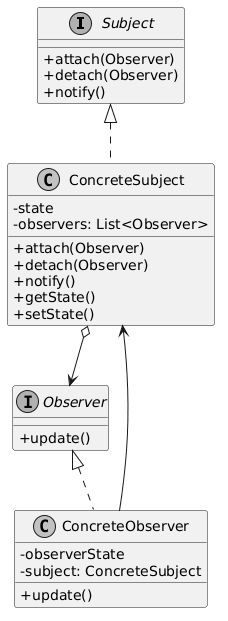

The diagram above was rendered by PlantUML. Its source (embedded in the PNG):
@startuml
skinparam classAttributeIconSize 0
skinparam monochrome true
skinparam shadowing false

interface Subject {
    + attach(Observer)
    + detach(Observer)
    + notify()
}

class ConcreteSubject {
    - state
    - observers: List<Observer>
    + attach(Observer)
    + detach(Observer)
    + notify()
    + getState()
    + setState()
}

interface Observer {
    + update()
}

class ConcreteObserver {
    - observerState
    - subject: ConcreteSubject
    + update()
}

Subject <|.. ConcreteSubject
Observer <|.. ConcreteObserver
ConcreteSubject o--> Observer
ConcreteObserver --> ConcreteSubject
@enduml